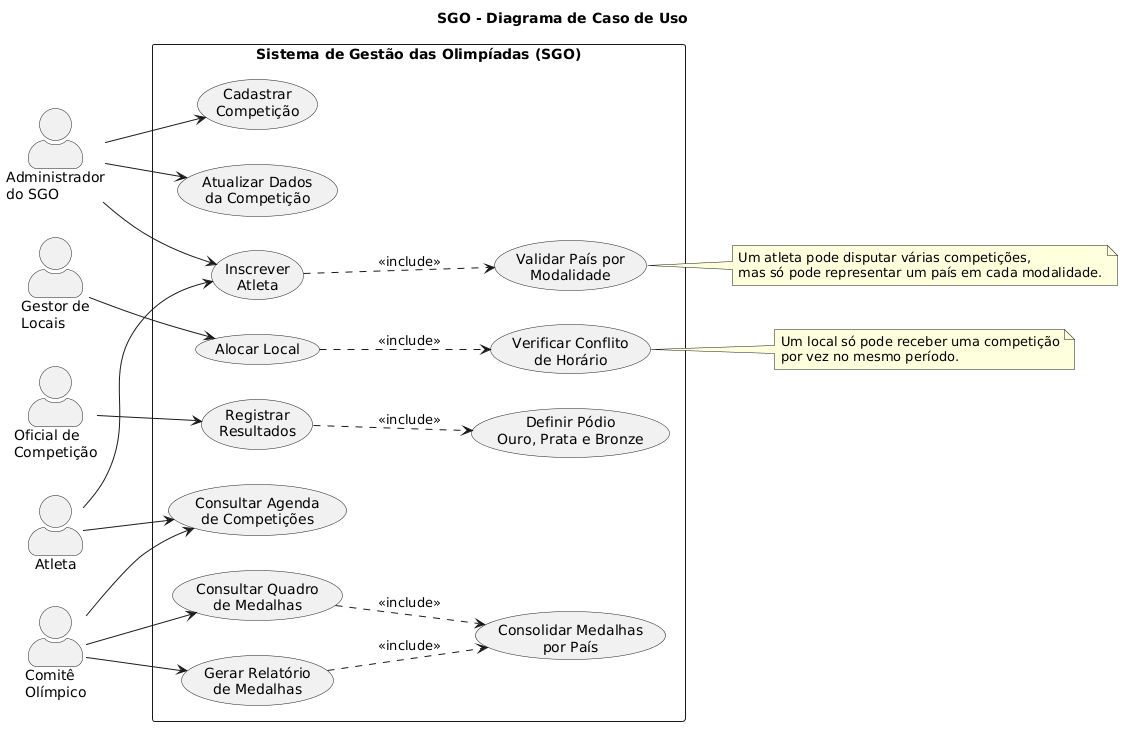

The diagram above was rendered by PlantUML. Its source (embedded in the PNG):
@startuml
title SGO - Diagrama de Caso de Uso

left to right direction
skinparam shadowing false
skinparam packageStyle rectangle
skinparam actorStyle awesome

actor "Administrador\ndo SGO" as Admin
actor "Atleta" as Atleta
actor "Gestor de\nLocais" as GestorLocais
actor "Oficial de\nCompetição" as Oficial
actor "Comitê\nOlímpico" as Comite

rectangle "Sistema de Gestão das Olimpíadas (SGO)" {
  usecase "Cadastrar\nCompetição" as UC01
  usecase "Atualizar Dados\nda Competição" as UC02
  usecase "Consultar Agenda\nde Competições" as UC03
  usecase "Inscrever\nAtleta" as UC04
  usecase "Validar País por\nModalidade" as UC05
  usecase "Alocar Local" as UC06
  usecase "Verificar Conflito\nde Horário" as UC07
  usecase "Registrar\nResultados" as UC08
  usecase "Definir Pódio\nOuro, Prata e Bronze" as UC09
  usecase "Gerar Relatório\nde Medalhas" as UC10
  usecase "Consultar Quadro\nde Medalhas" as UC11
  usecase "Consolidar Medalhas\npor País" as UC12
}

Admin --> UC01
Admin --> UC02
Admin --> UC04
Atleta --> UC03
Atleta --> UC04
GestorLocais --> UC06
Oficial --> UC08
Comite --> UC03
Comite --> UC10
Comite --> UC11

UC04 ..> UC05 : <<include>>
UC06 ..> UC07 : <<include>>
UC08 ..> UC09 : <<include>>
UC10 ..> UC12 : <<include>>
UC11 ..> UC12 : <<include>>

note right of UC05
Um atleta pode disputar várias competições,
mas só pode representar um país em cada modalidade.
end note

note right of UC07
Um local só pode receber uma competição
por vez no mesmo período.
end note
@enduml